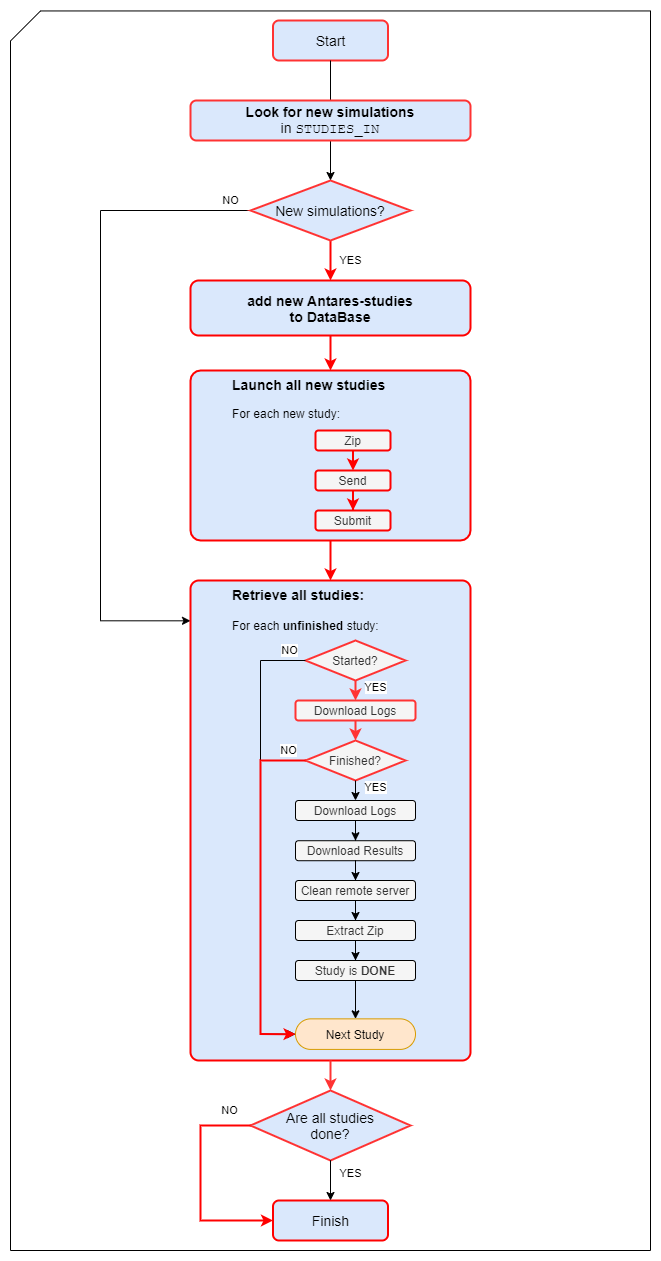

The diagram above was exported from draw.io. Its source (the exported page's mxGraphModel, read from the mxfile embedded in the PNG):
<mxGraphModel dx="2912" dy="2282" grid="1" gridSize="10" guides="1" tooltips="1" connect="1" arrows="1" fold="1" page="1" pageScale="1" pageWidth="850" pageHeight="1100" math="0" shadow="0">
  <root>
    <mxCell id="8OYwQgrmo1stY5UPMmvy-0" />
    <mxCell id="8OYwQgrmo1stY5UPMmvy-1" parent="8OYwQgrmo1stY5UPMmvy-0" />
    <mxCell id="8OYwQgrmo1stY5UPMmvy-2" value="" style="shape=card;whiteSpace=wrap;html=1;" vertex="1" parent="8OYwQgrmo1stY5UPMmvy-1">
      <mxGeometry x="-320" y="-29.55" width="640" height="1239.55" as="geometry" />
    </mxCell>
    <mxCell id="8OYwQgrmo1stY5UPMmvy-3" value="Start" style="rounded=1;whiteSpace=wrap;html=1;fontSize=14;glass=0;strokeWidth=2;shadow=0;fillColor=#dae8fc;strokeColor=#FF3333;" vertex="1" parent="8OYwQgrmo1stY5UPMmvy-1">
      <mxGeometry x="-57.5" y="-20" width="115" height="40" as="geometry" />
    </mxCell>
    <mxCell id="8OYwQgrmo1stY5UPMmvy-4" value="YES" style="edgeStyle=orthogonalEdgeStyle;rounded=0;orthogonalLoop=1;jettySize=auto;html=1;strokeColor=#FF0000;strokeWidth=2;entryX=0.5;entryY=0;entryDx=0;entryDy=0;exitX=0.5;exitY=1;exitDx=0;exitDy=0;" edge="1" parent="8OYwQgrmo1stY5UPMmvy-1" source="8OYwQgrmo1stY5UPMmvy-6" target="8OYwQgrmo1stY5UPMmvy-9">
      <mxGeometry y="20" relative="1" as="geometry">
        <mxPoint x="120" y="195" as="targetPoint" />
        <mxPoint x="60" y="200" as="sourcePoint" />
        <mxPoint as="offset" />
      </mxGeometry>
    </mxCell>
    <mxCell id="8OYwQgrmo1stY5UPMmvy-5" value="NO" style="edgeStyle=orthogonalEdgeStyle;rounded=0;orthogonalLoop=1;jettySize=auto;html=1;strokeColor=#000000;strokeWidth=1;entryX=0;entryY=0.084;entryDx=0;entryDy=0;exitX=0;exitY=0.5;exitDx=0;exitDy=0;entryPerimeter=0;" edge="1" parent="8OYwQgrmo1stY5UPMmvy-1" source="8OYwQgrmo1stY5UPMmvy-6" target="8OYwQgrmo1stY5UPMmvy-21">
      <mxGeometry x="-0.9379" y="-10" relative="1" as="geometry">
        <mxPoint x="-120" y="175" as="targetPoint" />
        <mxPoint x="-60" y="200" as="sourcePoint" />
        <Array as="points">
          <mxPoint x="-230" y="170" />
          <mxPoint x="-230" y="580" />
        </Array>
        <mxPoint as="offset" />
      </mxGeometry>
    </mxCell>
    <mxCell id="8OYwQgrmo1stY5UPMmvy-6" value="New simulations?" style="rhombus;whiteSpace=wrap;html=1;strokeColor=#FF3333;strokeWidth=2;fillColor=#dae8fc;fontSize=14;" vertex="1" parent="8OYwQgrmo1stY5UPMmvy-1">
      <mxGeometry x="-80" y="140" width="160" height="60" as="geometry" />
    </mxCell>
    <mxCell id="8OYwQgrmo1stY5UPMmvy-7" value="" style="edgeStyle=orthogonalEdgeStyle;rounded=0;orthogonalLoop=1;jettySize=auto;html=1;exitX=0.5;exitY=1;exitDx=0;exitDy=0;entryX=0.5;entryY=0;entryDx=0;entryDy=0;" edge="1" parent="8OYwQgrmo1stY5UPMmvy-1" source="8OYwQgrmo1stY5UPMmvy-3" target="8OYwQgrmo1stY5UPMmvy-6">
      <mxGeometry relative="1" as="geometry">
        <mxPoint x="335" y="110" as="sourcePoint" />
        <mxPoint x="335" y="170" as="targetPoint" />
      </mxGeometry>
    </mxCell>
    <mxCell id="8OYwQgrmo1stY5UPMmvy-8" value="" style="edgeStyle=orthogonalEdgeStyle;rounded=0;orthogonalLoop=1;jettySize=auto;html=1;exitX=0.5;exitY=1;exitDx=0;exitDy=0;entryX=0.5;entryY=0;entryDx=0;entryDy=0;strokeWidth=2;strokeColor=#FF0000;" edge="1" parent="8OYwQgrmo1stY5UPMmvy-1" source="8OYwQgrmo1stY5UPMmvy-9" target="8OYwQgrmo1stY5UPMmvy-10">
      <mxGeometry relative="1" as="geometry">
        <mxPoint x="330" y="220" as="sourcePoint" />
        <mxPoint x="330" y="270.0000000000001" as="targetPoint" />
      </mxGeometry>
    </mxCell>
    <mxCell id="8OYwQgrmo1stY5UPMmvy-9" value="&lt;font style=&quot;font-size: 14px&quot;&gt;&lt;b&gt;add new Antares-studies&lt;br&gt;to DataBase&lt;/b&gt;&lt;/font&gt;" style="rounded=1;whiteSpace=wrap;html=1;fontSize=12;glass=0;strokeWidth=2;shadow=0;fillColor=#dae8fc;strokeColor=#FF0000;" vertex="1" parent="8OYwQgrmo1stY5UPMmvy-1">
      <mxGeometry x="-140" y="240" width="280" height="55" as="geometry" />
    </mxCell>
    <mxCell id="8OYwQgrmo1stY5UPMmvy-10" value="&lt;blockquote style=&quot;margin: 0 0 0 40px ; border: none ; padding: 0px&quot;&gt;&lt;b&gt;&lt;font style=&quot;font-size: 14px&quot;&gt;Launch all new studies&lt;/font&gt;&lt;/b&gt;&lt;/blockquote&gt;&lt;blockquote style=&quot;margin: 0 0 0 40px ; border: none ; padding: 0px&quot;&gt;&lt;br&gt;For each new study:&lt;/blockquote&gt;" style="rounded=1;whiteSpace=wrap;html=1;fontSize=12;glass=0;strokeWidth=2;shadow=0;fillColor=#dae8fc;strokeColor=#FF0000;verticalAlign=top;arcSize=6;align=left;" vertex="1" parent="8OYwQgrmo1stY5UPMmvy-1">
      <mxGeometry x="-140" y="330" width="280" height="170" as="geometry" />
    </mxCell>
    <mxCell id="8OYwQgrmo1stY5UPMmvy-11" value="" style="edgeStyle=orthogonalEdgeStyle;rounded=0;orthogonalLoop=1;jettySize=auto;html=1;entryX=0.5;entryY=0;entryDx=0;entryDy=0;exitX=0.5;exitY=1;exitDx=0;exitDy=0;strokeWidth=2;strokeColor=#FF0000;" edge="1" parent="8OYwQgrmo1stY5UPMmvy-1" source="8OYwQgrmo1stY5UPMmvy-10" target="8OYwQgrmo1stY5UPMmvy-21">
      <mxGeometry relative="1" as="geometry">
        <mxPoint x="100" y="430" as="sourcePoint" />
      </mxGeometry>
    </mxCell>
    <mxCell id="8OYwQgrmo1stY5UPMmvy-12" value="&lt;font style=&quot;font-size: 14px&quot;&gt;&lt;b&gt;Look for new simulations&lt;/b&gt;&lt;br&gt;in &lt;font face=&quot;Courier New&quot; style=&quot;font-size: 14px&quot;&gt;STUDIES_IN&lt;/font&gt;&lt;/font&gt;" style="rounded=1;whiteSpace=wrap;html=1;fontSize=12;glass=0;strokeWidth=2;shadow=0;fillColor=#dae8fc;strokeColor=#FF3333;" vertex="1" parent="8OYwQgrmo1stY5UPMmvy-1">
      <mxGeometry x="-140" y="60" width="280" height="40" as="geometry" />
    </mxCell>
    <mxCell id="8OYwQgrmo1stY5UPMmvy-13" value="" style="group" vertex="1" connectable="0" parent="8OYwQgrmo1stY5UPMmvy-1">
      <mxGeometry x="-15" y="390" width="75" height="100" as="geometry" />
    </mxCell>
    <mxCell id="8OYwQgrmo1stY5UPMmvy-14" value="Zip" style="rounded=1;whiteSpace=wrap;html=1;fontSize=12;glass=0;strokeWidth=2;shadow=0;fillColor=#f5f5f5;strokeColor=#FF0000;fontColor=#333333;" vertex="1" parent="8OYwQgrmo1stY5UPMmvy-13">
      <mxGeometry width="75" height="20" as="geometry" />
    </mxCell>
    <mxCell id="8OYwQgrmo1stY5UPMmvy-15" value="Submit" style="rounded=1;whiteSpace=wrap;html=1;fontSize=12;glass=0;strokeWidth=2;shadow=0;fillColor=#f5f5f5;strokeColor=#FF0000;fontColor=#333333;" vertex="1" parent="8OYwQgrmo1stY5UPMmvy-13">
      <mxGeometry y="80" width="75" height="20" as="geometry" />
    </mxCell>
    <mxCell id="8OYwQgrmo1stY5UPMmvy-16" value="" style="edgeStyle=orthogonalEdgeStyle;rounded=0;orthogonalLoop=1;jettySize=auto;html=1;strokeWidth=2;strokeColor=#FF0000;" edge="1" parent="8OYwQgrmo1stY5UPMmvy-13" source="8OYwQgrmo1stY5UPMmvy-17" target="8OYwQgrmo1stY5UPMmvy-15">
      <mxGeometry relative="1" as="geometry" />
    </mxCell>
    <mxCell id="8OYwQgrmo1stY5UPMmvy-17" value="Send" style="rounded=1;whiteSpace=wrap;html=1;fontSize=12;glass=0;strokeWidth=2;shadow=0;fillColor=#f5f5f5;strokeColor=#FF0000;fontColor=#333333;" vertex="1" parent="8OYwQgrmo1stY5UPMmvy-13">
      <mxGeometry y="40" width="75" height="20" as="geometry" />
    </mxCell>
    <mxCell id="8OYwQgrmo1stY5UPMmvy-18" value="" style="endArrow=classic;html=1;entryX=0.5;entryY=0;entryDx=0;entryDy=0;exitX=0.5;exitY=1;exitDx=0;exitDy=0;strokeWidth=2;strokeColor=#FF0000;" edge="1" parent="8OYwQgrmo1stY5UPMmvy-13" source="8OYwQgrmo1stY5UPMmvy-14" target="8OYwQgrmo1stY5UPMmvy-17">
      <mxGeometry width="50" height="50" relative="1" as="geometry">
        <mxPoint x="-95" y="-110" as="sourcePoint" />
        <mxPoint x="-45" y="-160" as="targetPoint" />
      </mxGeometry>
    </mxCell>
    <mxCell id="8OYwQgrmo1stY5UPMmvy-19" value="Are all studies&lt;br style=&quot;font-size: 14px;&quot;&gt;done?" style="rhombus;whiteSpace=wrap;html=1;strokeColor=#FF3333;strokeWidth=2;fillColor=#dae8fc;fontSize=14;" vertex="1" parent="8OYwQgrmo1stY5UPMmvy-1">
      <mxGeometry x="-80" y="1050" width="160" height="70" as="geometry" />
    </mxCell>
    <mxCell id="8OYwQgrmo1stY5UPMmvy-20" value="Finish" style="rounded=1;whiteSpace=wrap;html=1;fontSize=14;glass=0;strokeWidth=2;shadow=0;fillColor=#dae8fc;strokeColor=#FF0000;" vertex="1" parent="8OYwQgrmo1stY5UPMmvy-1">
      <mxGeometry x="-57.5" y="1160" width="115" height="40" as="geometry" />
    </mxCell>
    <mxCell id="8OYwQgrmo1stY5UPMmvy-21" value="&lt;blockquote style=&quot;margin: 0px 0px 0px 40px ; border: none ; padding: 0px ; font-size: 14px&quot;&gt;&lt;b&gt;&lt;font style=&quot;font-size: 14px&quot;&gt;Retrieve all studies:&lt;/font&gt;&lt;/b&gt;&lt;/blockquote&gt;&lt;blockquote style=&quot;margin: 0px 0px 0px 40px ; border: none ; padding: 0px ; font-size: 14px&quot;&gt;&lt;br&gt;&lt;/blockquote&gt;&lt;blockquote style=&quot;margin: 0 0 0 40px ; border: none ; padding: 0px&quot;&gt;For each &lt;b&gt;unfinished &lt;/b&gt;study:&lt;/blockquote&gt;&lt;blockquote style=&quot;margin: 0 0 0 40px ; border: none ; padding: 0px&quot;&gt;&lt;br&gt;&lt;/blockquote&gt;" style="rounded=1;whiteSpace=wrap;html=1;fontSize=12;glass=0;strokeWidth=2;shadow=0;fillColor=#dae8fc;strokeColor=#FF0000;arcSize=3;verticalAlign=top;align=left;" vertex="1" parent="8OYwQgrmo1stY5UPMmvy-1">
      <mxGeometry x="-140" y="540" width="280" height="480" as="geometry" />
    </mxCell>
    <mxCell id="8OYwQgrmo1stY5UPMmvy-22" value="" style="group" vertex="1" connectable="0" parent="8OYwQgrmo1stY5UPMmvy-1">
      <mxGeometry x="-65" y="600" width="150" height="368.90999999999997" as="geometry" />
    </mxCell>
    <mxCell id="8OYwQgrmo1stY5UPMmvy-23" value="Finished?" style="rhombus;whiteSpace=wrap;html=1;strokeColor=#FF3333;strokeWidth=2;fillColor=#f5f5f5;fontColor=#333333;" vertex="1" parent="8OYwQgrmo1stY5UPMmvy-22">
      <mxGeometry x="40" y="100" width="100" height="40" as="geometry" />
    </mxCell>
    <mxCell id="8OYwQgrmo1stY5UPMmvy-24" value="YES" style="edgeStyle=orthogonalEdgeStyle;rounded=0;orthogonalLoop=1;jettySize=auto;html=1;strokeColor=#000000;strokeWidth=1;exitX=0.5;exitY=1;exitDx=0;exitDy=0;fillColor=#f5f5f5;entryX=0.5;entryY=0;entryDx=0;entryDy=0;" edge="1" parent="8OYwQgrmo1stY5UPMmvy-22" source="8OYwQgrmo1stY5UPMmvy-23" target="8OYwQgrmo1stY5UPMmvy-29">
      <mxGeometry x="-0.3333" y="20" relative="1" as="geometry">
        <mxPoint x="90" y="160" as="targetPoint" />
        <mxPoint x="70" y="231.4545454545455" as="sourcePoint" />
        <Array as="points" />
        <mxPoint as="offset" />
      </mxGeometry>
    </mxCell>
    <mxCell id="8OYwQgrmo1stY5UPMmvy-25" value="Download Logs" style="rounded=1;whiteSpace=wrap;html=1;fontSize=12;glass=0;strokeWidth=2;shadow=0;fillColor=#f5f5f5;strokeColor=#FF3333;fontColor=#333333;align=center;verticalAlign=middle;" vertex="1" parent="8OYwQgrmo1stY5UPMmvy-22">
      <mxGeometry x="30" y="60" width="120" height="20" as="geometry" />
    </mxCell>
    <mxCell id="8OYwQgrmo1stY5UPMmvy-26" value="Started?" style="rhombus;whiteSpace=wrap;html=1;strokeColor=#FF3333;strokeWidth=2;fillColor=#f5f5f5;fontColor=#333333;" vertex="1" parent="8OYwQgrmo1stY5UPMmvy-22">
      <mxGeometry x="40" width="100" height="40" as="geometry" />
    </mxCell>
    <mxCell id="8OYwQgrmo1stY5UPMmvy-27" value="YES" style="edgeStyle=orthogonalEdgeStyle;rounded=0;orthogonalLoop=1;jettySize=auto;html=1;strokeColor=#FF3333;strokeWidth=2;exitX=0.5;exitY=1;exitDx=0;exitDy=0;entryX=0.5;entryY=0;entryDx=0;entryDy=0;fillColor=#f5f5f5;" edge="1" parent="8OYwQgrmo1stY5UPMmvy-22" source="8OYwQgrmo1stY5UPMmvy-26" target="8OYwQgrmo1stY5UPMmvy-25">
      <mxGeometry x="-0.3333" y="20" relative="1" as="geometry">
        <mxPoint x="90" y="71.09090909090912" as="targetPoint" />
        <mxPoint x="70" y="21.45454545454544" as="sourcePoint" />
        <Array as="points" />
        <mxPoint as="offset" />
      </mxGeometry>
    </mxCell>
    <mxCell id="8OYwQgrmo1stY5UPMmvy-28" value="" style="edgeStyle=orthogonalEdgeStyle;rounded=0;orthogonalLoop=1;jettySize=auto;html=1;strokeWidth=2;strokeColor=#FF3333;exitX=0.5;exitY=1;exitDx=0;exitDy=0;fillColor=#f5f5f5;entryX=0.5;entryY=0;entryDx=0;entryDy=0;" edge="1" parent="8OYwQgrmo1stY5UPMmvy-22" source="8OYwQgrmo1stY5UPMmvy-25" target="8OYwQgrmo1stY5UPMmvy-23">
      <mxGeometry relative="1" as="geometry">
        <mxPoint x="-440" y="368.909090909091" as="sourcePoint" />
        <mxPoint x="120" y="110" as="targetPoint" />
      </mxGeometry>
    </mxCell>
    <mxCell id="8OYwQgrmo1stY5UPMmvy-29" value="Download Logs" style="rounded=1;whiteSpace=wrap;html=1;fontSize=12;glass=0;strokeWidth=1;shadow=0;fillColor=#f5f5f5;strokeColor=#000000;fontColor=#333333;" vertex="1" parent="8OYwQgrmo1stY5UPMmvy-22">
      <mxGeometry x="30" y="160" width="120" height="20" as="geometry" />
    </mxCell>
    <mxCell id="8OYwQgrmo1stY5UPMmvy-30" value="Download Results" style="rounded=1;whiteSpace=wrap;html=1;fontSize=12;glass=0;strokeWidth=1;shadow=0;fillColor=#f5f5f5;strokeColor=#000000;fontColor=#333333;" vertex="1" parent="8OYwQgrmo1stY5UPMmvy-22">
      <mxGeometry x="30" y="200.22000000000003" width="120" height="20" as="geometry" />
    </mxCell>
    <mxCell id="8OYwQgrmo1stY5UPMmvy-31" value="" style="edgeStyle=orthogonalEdgeStyle;rounded=0;orthogonalLoop=1;jettySize=auto;html=1;fillColor=#f5f5f5;strokeColor=#000000;strokeWidth=1;" edge="1" parent="8OYwQgrmo1stY5UPMmvy-22" source="8OYwQgrmo1stY5UPMmvy-29" target="8OYwQgrmo1stY5UPMmvy-30">
      <mxGeometry relative="1" as="geometry" />
    </mxCell>
    <mxCell id="8OYwQgrmo1stY5UPMmvy-32" value="Clean remote server" style="rounded=1;whiteSpace=wrap;html=1;fontSize=12;glass=0;strokeWidth=1;shadow=0;fillColor=#f5f5f5;strokeColor=#000000;fontColor=#333333;" vertex="1" parent="8OYwQgrmo1stY5UPMmvy-22">
      <mxGeometry x="30" y="240" width="120" height="20" as="geometry" />
    </mxCell>
    <mxCell id="8OYwQgrmo1stY5UPMmvy-33" value="" style="edgeStyle=orthogonalEdgeStyle;rounded=0;orthogonalLoop=1;jettySize=auto;html=1;fillColor=#f5f5f5;strokeColor=#000000;strokeWidth=1;" edge="1" parent="8OYwQgrmo1stY5UPMmvy-22" source="8OYwQgrmo1stY5UPMmvy-30" target="8OYwQgrmo1stY5UPMmvy-32">
      <mxGeometry relative="1" as="geometry" />
    </mxCell>
    <mxCell id="8OYwQgrmo1stY5UPMmvy-34" value="Extract Zip" style="rounded=1;whiteSpace=wrap;html=1;fontSize=12;glass=0;strokeWidth=1;shadow=0;fillColor=#f5f5f5;strokeColor=#000000;fontColor=#333333;" vertex="1" parent="8OYwQgrmo1stY5UPMmvy-22">
      <mxGeometry x="30" y="280" width="120" height="20" as="geometry" />
    </mxCell>
    <mxCell id="8OYwQgrmo1stY5UPMmvy-35" value="" style="edgeStyle=orthogonalEdgeStyle;rounded=0;orthogonalLoop=1;jettySize=auto;html=1;fillColor=#f5f5f5;strokeColor=#000000;strokeWidth=1;" edge="1" parent="8OYwQgrmo1stY5UPMmvy-22" source="8OYwQgrmo1stY5UPMmvy-32" target="8OYwQgrmo1stY5UPMmvy-34">
      <mxGeometry relative="1" as="geometry" />
    </mxCell>
    <mxCell id="8OYwQgrmo1stY5UPMmvy-36" value="" style="endArrow=classic;html=1;exitX=0.5;exitY=1;exitDx=0;exitDy=0;entryX=0.5;entryY=0;entryDx=0;entryDy=0;strokeColor=#FF3333;strokeWidth=2;" edge="1" parent="8OYwQgrmo1stY5UPMmvy-1" source="8OYwQgrmo1stY5UPMmvy-21" target="8OYwQgrmo1stY5UPMmvy-19">
      <mxGeometry width="50" height="50" relative="1" as="geometry">
        <mxPoint x="40" y="1090" as="sourcePoint" />
        <mxPoint x="90" y="1040" as="targetPoint" />
      </mxGeometry>
    </mxCell>
    <mxCell id="8OYwQgrmo1stY5UPMmvy-37" value="YES" style="edgeStyle=orthogonalEdgeStyle;rounded=0;orthogonalLoop=1;jettySize=auto;html=1;strokeColor=#000000;strokeWidth=1;entryX=0.5;entryY=0;entryDx=0;entryDy=0;exitX=0.5;exitY=1;exitDx=0;exitDy=0;" edge="1" parent="8OYwQgrmo1stY5UPMmvy-1" target="8OYwQgrmo1stY5UPMmvy-20">
      <mxGeometry x="0.3333" y="22" relative="1" as="geometry">
        <mxPoint x="10" y="260" as="targetPoint" />
        <mxPoint y="1130" as="sourcePoint" />
        <mxPoint x="-2" y="-10" as="offset" />
        <Array as="points">
          <mxPoint y="1120" />
          <mxPoint y="1120" />
        </Array>
      </mxGeometry>
    </mxCell>
    <mxCell id="8OYwQgrmo1stY5UPMmvy-38" value="NO" style="edgeStyle=orthogonalEdgeStyle;rounded=0;orthogonalLoop=1;jettySize=auto;html=1;strokeColor=#FF0000;strokeWidth=2;entryX=0;entryY=0.5;entryDx=0;entryDy=0;exitX=0;exitY=0.5;exitDx=0;exitDy=0;" edge="1" parent="8OYwQgrmo1stY5UPMmvy-1" source="8OYwQgrmo1stY5UPMmvy-19" target="8OYwQgrmo1stY5UPMmvy-20">
      <mxGeometry x="-0.8072" y="-15" relative="1" as="geometry">
        <mxPoint x="10" y="1160" as="targetPoint" />
        <mxPoint x="10" y="1130" as="sourcePoint" />
        <mxPoint as="offset" />
        <Array as="points">
          <mxPoint x="-130" y="1085" />
          <mxPoint x="-130" y="1180" />
        </Array>
      </mxGeometry>
    </mxCell>
    <mxCell id="8OYwQgrmo1stY5UPMmvy-39" value="Study is &lt;b&gt;DONE&lt;/b&gt;" style="rounded=1;whiteSpace=wrap;html=1;fontSize=12;glass=0;strokeWidth=1;shadow=0;fillColor=#f5f5f5;strokeColor=#000000;fontColor=#333333;" vertex="1" parent="8OYwQgrmo1stY5UPMmvy-1">
      <mxGeometry x="-35" y="920" width="120" height="20" as="geometry" />
    </mxCell>
    <mxCell id="8OYwQgrmo1stY5UPMmvy-40" value="" style="edgeStyle=orthogonalEdgeStyle;rounded=0;orthogonalLoop=1;jettySize=auto;html=1;fillColor=#f5f5f5;strokeColor=#000000;strokeWidth=1;" edge="1" parent="8OYwQgrmo1stY5UPMmvy-1" target="8OYwQgrmo1stY5UPMmvy-39">
      <mxGeometry relative="1" as="geometry">
        <mxPoint x="25" y="900" as="sourcePoint" />
      </mxGeometry>
    </mxCell>
    <mxCell id="8OYwQgrmo1stY5UPMmvy-41" value="" style="edgeStyle=orthogonalEdgeStyle;rounded=0;orthogonalLoop=1;jettySize=auto;html=1;" edge="1" parent="8OYwQgrmo1stY5UPMmvy-1" target="8OYwQgrmo1stY5UPMmvy-42">
      <mxGeometry relative="1" as="geometry">
        <mxPoint x="25" y="940" as="sourcePoint" />
      </mxGeometry>
    </mxCell>
    <mxCell id="8OYwQgrmo1stY5UPMmvy-42" value="Next Study" style="rounded=1;whiteSpace=wrap;html=1;fontSize=12;glass=0;strokeWidth=1;shadow=0;fillColor=#ffe6cc;strokeColor=#d79b00;arcSize=50;" vertex="1" parent="8OYwQgrmo1stY5UPMmvy-1">
      <mxGeometry x="-35" y="978.3645454545455" width="120" height="30.545454545454547" as="geometry" />
    </mxCell>
    <mxCell id="8OYwQgrmo1stY5UPMmvy-44" value="NO" style="edgeStyle=orthogonalEdgeStyle;rounded=0;orthogonalLoop=1;jettySize=auto;html=1;strokeColor=#000000;strokeWidth=1;exitX=0;exitY=0.5;exitDx=0;exitDy=0;entryX=0;entryY=0.5;entryDx=0;entryDy=0;" edge="1" parent="8OYwQgrmo1stY5UPMmvy-1" source="8OYwQgrmo1stY5UPMmvy-26" target="8OYwQgrmo1stY5UPMmvy-42">
      <mxGeometry x="-0.9298" y="-10" relative="1" as="geometry">
        <mxPoint x="-55" y="747.4545454545455" as="targetPoint" />
        <mxPoint x="95" y="453.4545454545455" as="sourcePoint" />
        <Array as="points">
          <mxPoint x="-70" y="620" />
          <mxPoint x="-70" y="994" />
          <mxPoint x="-35" y="994" />
        </Array>
        <mxPoint as="offset" />
      </mxGeometry>
    </mxCell>
    <mxCell id="8OYwQgrmo1stY5UPMmvy-43" value="NO" style="edgeStyle=orthogonalEdgeStyle;rounded=0;orthogonalLoop=1;jettySize=auto;html=1;strokeColor=#FF0000;strokeWidth=2;entryX=0;entryY=0.5;entryDx=0;entryDy=0;exitX=0;exitY=0.5;exitDx=0;exitDy=0;" edge="1" parent="8OYwQgrmo1stY5UPMmvy-1" source="8OYwQgrmo1stY5UPMmvy-23" target="8OYwQgrmo1stY5UPMmvy-42">
      <mxGeometry x="-0.9024" y="-10" relative="1" as="geometry">
        <mxPoint x="35" y="1014.7272727272727" as="targetPoint" />
        <mxPoint x="95" y="663.4545454545455" as="sourcePoint" />
        <Array as="points">
          <mxPoint x="-70" y="720" />
          <mxPoint x="-70" y="994" />
          <mxPoint x="-35" y="994" />
        </Array>
        <mxPoint as="offset" />
      </mxGeometry>
    </mxCell>
  </root>
</mxGraphModel>